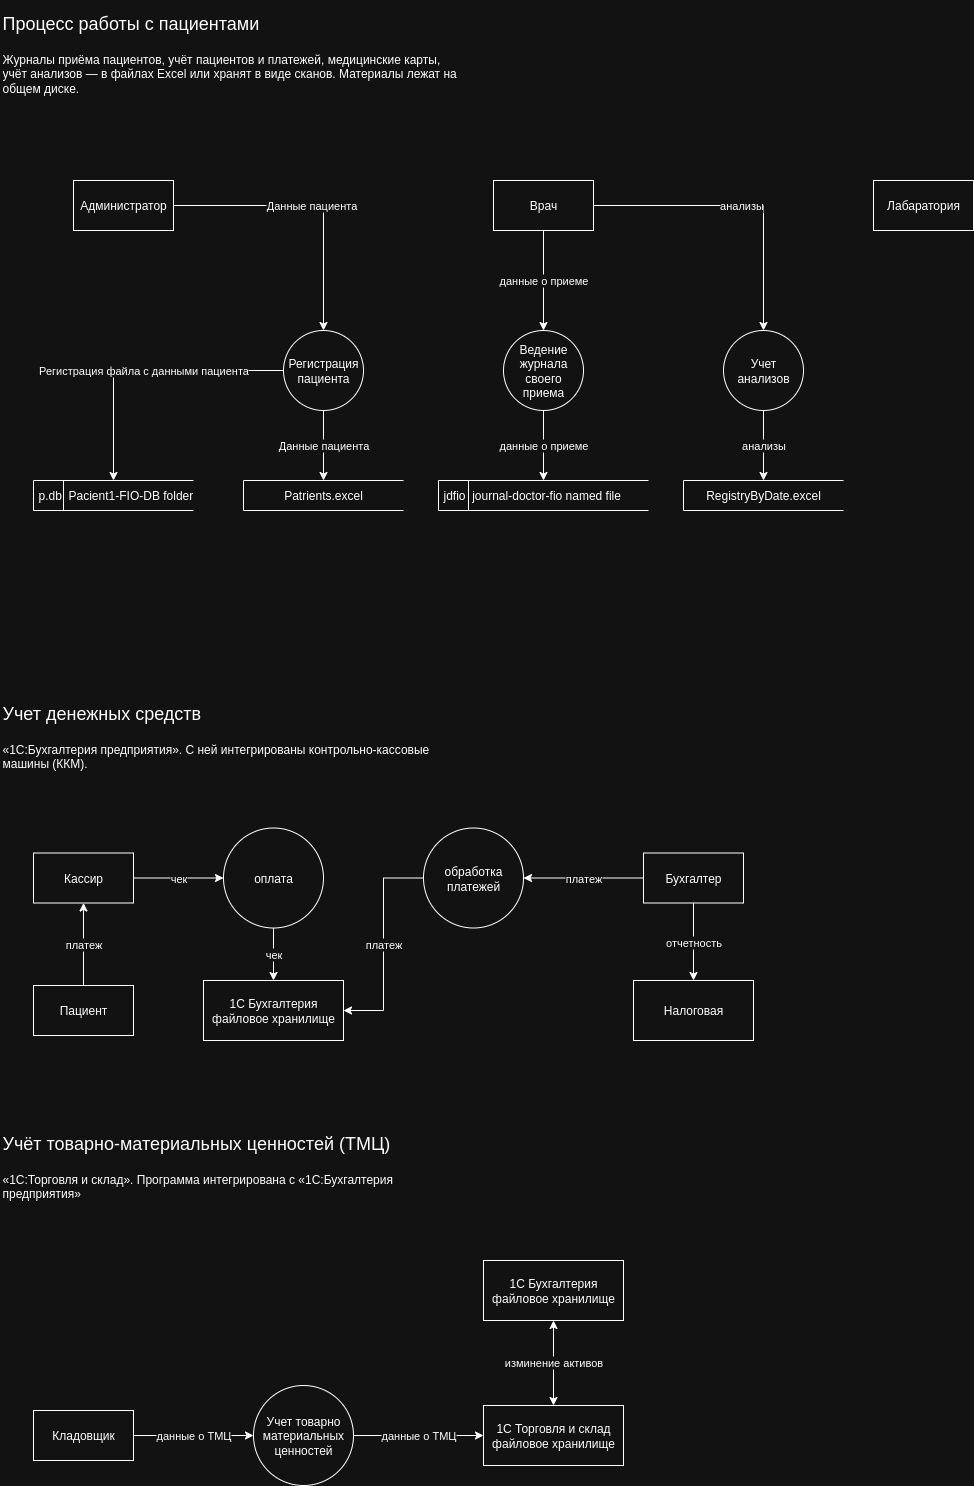

The diagram above was exported from draw.io. Its source (the exported page's mxGraphModel, read from the mxfile embedded in the PNG):
<mxGraphModel dx="2859" dy="1140" grid="1" gridSize="10" guides="1" tooltips="1" connect="1" arrows="1" fold="1" page="1" pageScale="1" pageWidth="827" pageHeight="1169" math="0" shadow="0">
  <root>
    <mxCell id="0" />
    <mxCell id="1" parent="0" />
    <mxCell id="a0J_Qnq6_cXgaCzzHgAS-20" value="данные о приеме" style="edgeStyle=orthogonalEdgeStyle;rounded=0;orthogonalLoop=1;jettySize=auto;html=1;" parent="1" source="a0J_Qnq6_cXgaCzzHgAS-1" target="a0J_Qnq6_cXgaCzzHgAS-9" edge="1">
      <mxGeometry relative="1" as="geometry">
        <mxPoint as="offset" />
      </mxGeometry>
    </mxCell>
    <mxCell id="a0J_Qnq6_cXgaCzzHgAS-21" value="анализы" style="edgeStyle=orthogonalEdgeStyle;rounded=0;orthogonalLoop=1;jettySize=auto;html=1;" parent="1" source="a0J_Qnq6_cXgaCzzHgAS-1" target="a0J_Qnq6_cXgaCzzHgAS-14" edge="1">
      <mxGeometry relative="1" as="geometry" />
    </mxCell>
    <mxCell id="a0J_Qnq6_cXgaCzzHgAS-1" value="Врач" style="html=1;dashed=0;whiteSpace=wrap;" parent="1" vertex="1">
      <mxGeometry x="80" y="680" width="100" height="50" as="geometry" />
    </mxCell>
    <mxCell id="a0J_Qnq6_cXgaCzzHgAS-15" value="Данные пациента" style="edgeStyle=orthogonalEdgeStyle;rounded=0;orthogonalLoop=1;jettySize=auto;html=1;" parent="1" source="a0J_Qnq6_cXgaCzzHgAS-2" target="a0J_Qnq6_cXgaCzzHgAS-8" edge="1">
      <mxGeometry relative="1" as="geometry" />
    </mxCell>
    <mxCell id="a0J_Qnq6_cXgaCzzHgAS-2" value="Администратор" style="html=1;dashed=0;whiteSpace=wrap;" parent="1" vertex="1">
      <mxGeometry x="-340" y="680" width="100" height="50" as="geometry" />
    </mxCell>
    <mxCell id="a0J_Qnq6_cXgaCzzHgAS-36" value="платеж" style="edgeStyle=orthogonalEdgeStyle;rounded=0;orthogonalLoop=1;jettySize=auto;html=1;" parent="1" source="a0J_Qnq6_cXgaCzzHgAS-3" target="a0J_Qnq6_cXgaCzzHgAS-35" edge="1">
      <mxGeometry relative="1" as="geometry" />
    </mxCell>
    <mxCell id="a0J_Qnq6_cXgaCzzHgAS-39" value="отчетность" style="edgeStyle=orthogonalEdgeStyle;rounded=0;orthogonalLoop=1;jettySize=auto;html=1;" parent="1" source="a0J_Qnq6_cXgaCzzHgAS-3" target="a0J_Qnq6_cXgaCzzHgAS-38" edge="1">
      <mxGeometry relative="1" as="geometry" />
    </mxCell>
    <mxCell id="a0J_Qnq6_cXgaCzzHgAS-3" value="Бухгалтер" style="html=1;dashed=0;whiteSpace=wrap;" parent="1" vertex="1">
      <mxGeometry x="230" y="1352.5" width="100" height="50" as="geometry" />
    </mxCell>
    <mxCell id="a0J_Qnq6_cXgaCzzHgAS-44" value="данные о ТМЦ" style="edgeStyle=orthogonalEdgeStyle;rounded=0;orthogonalLoop=1;jettySize=auto;html=1;" parent="1" source="a0J_Qnq6_cXgaCzzHgAS-4" target="a0J_Qnq6_cXgaCzzHgAS-11" edge="1">
      <mxGeometry relative="1" as="geometry" />
    </mxCell>
    <mxCell id="a0J_Qnq6_cXgaCzzHgAS-4" value="Кладовщик" style="html=1;dashed=0;whiteSpace=wrap;" parent="1" vertex="1">
      <mxGeometry x="-380" y="1910" width="100" height="50" as="geometry" />
    </mxCell>
    <mxCell id="IeM0pIS-wuay6vSRGb20-1" value="платеж" style="edgeStyle=orthogonalEdgeStyle;rounded=0;orthogonalLoop=1;jettySize=auto;html=1;" edge="1" parent="1" source="a0J_Qnq6_cXgaCzzHgAS-5" target="a0J_Qnq6_cXgaCzzHgAS-28">
      <mxGeometry relative="1" as="geometry" />
    </mxCell>
    <mxCell id="a0J_Qnq6_cXgaCzzHgAS-5" value="Пациент" style="html=1;dashed=0;whiteSpace=wrap;" parent="1" vertex="1">
      <mxGeometry x="-380" y="1485" width="100" height="50" as="geometry" />
    </mxCell>
    <mxCell id="a0J_Qnq6_cXgaCzzHgAS-7" value="Лабаратория" style="html=1;dashed=0;whiteSpace=wrap;" parent="1" vertex="1">
      <mxGeometry x="460" y="680" width="100" height="50" as="geometry" />
    </mxCell>
    <mxCell id="a0J_Qnq6_cXgaCzzHgAS-17" value="Данные пациента" style="edgeStyle=orthogonalEdgeStyle;rounded=0;orthogonalLoop=1;jettySize=auto;html=1;" parent="1" source="a0J_Qnq6_cXgaCzzHgAS-8" target="a0J_Qnq6_cXgaCzzHgAS-16" edge="1">
      <mxGeometry relative="1" as="geometry" />
    </mxCell>
    <mxCell id="a0J_Qnq6_cXgaCzzHgAS-26" value="Регистрация файла с данными пациента" style="edgeStyle=orthogonalEdgeStyle;rounded=0;orthogonalLoop=1;jettySize=auto;html=1;" parent="1" source="a0J_Qnq6_cXgaCzzHgAS-8" target="a0J_Qnq6_cXgaCzzHgAS-18" edge="1">
      <mxGeometry relative="1" as="geometry" />
    </mxCell>
    <mxCell id="a0J_Qnq6_cXgaCzzHgAS-8" value="Регистрация пациента" style="shape=ellipse;html=1;dashed=0;whiteSpace=wrap;aspect=fixed;perimeter=ellipsePerimeter;" parent="1" vertex="1">
      <mxGeometry x="-130" y="830" width="80" height="80" as="geometry" />
    </mxCell>
    <mxCell id="a0J_Qnq6_cXgaCzzHgAS-23" value="данные о приеме" style="edgeStyle=orthogonalEdgeStyle;rounded=0;orthogonalLoop=1;jettySize=auto;html=1;" parent="1" source="a0J_Qnq6_cXgaCzzHgAS-9" target="a0J_Qnq6_cXgaCzzHgAS-22" edge="1">
      <mxGeometry relative="1" as="geometry" />
    </mxCell>
    <mxCell id="a0J_Qnq6_cXgaCzzHgAS-9" value="Ведение журнала своего приема" style="shape=ellipse;html=1;dashed=0;whiteSpace=wrap;aspect=fixed;perimeter=ellipsePerimeter;" parent="1" vertex="1">
      <mxGeometry x="90" y="830" width="80" height="80" as="geometry" />
    </mxCell>
    <mxCell id="a0J_Qnq6_cXgaCzzHgAS-33" value="чек" style="edgeStyle=orthogonalEdgeStyle;rounded=0;orthogonalLoop=1;jettySize=auto;html=1;" parent="1" source="a0J_Qnq6_cXgaCzzHgAS-10" target="a0J_Qnq6_cXgaCzzHgAS-32" edge="1">
      <mxGeometry relative="1" as="geometry" />
    </mxCell>
    <mxCell id="a0J_Qnq6_cXgaCzzHgAS-10" value="оплата" style="shape=ellipse;html=1;dashed=0;whiteSpace=wrap;aspect=fixed;perimeter=ellipsePerimeter;" parent="1" vertex="1">
      <mxGeometry x="-190" y="1327.5" width="100" height="100" as="geometry" />
    </mxCell>
    <mxCell id="a0J_Qnq6_cXgaCzzHgAS-45" value="данные о ТМЦ" style="edgeStyle=orthogonalEdgeStyle;rounded=0;orthogonalLoop=1;jettySize=auto;html=1;" parent="1" source="a0J_Qnq6_cXgaCzzHgAS-11" target="a0J_Qnq6_cXgaCzzHgAS-41" edge="1">
      <mxGeometry relative="1" as="geometry" />
    </mxCell>
    <mxCell id="a0J_Qnq6_cXgaCzzHgAS-11" value="Учет товарно материальных ценностей" style="shape=ellipse;html=1;dashed=0;whiteSpace=wrap;aspect=fixed;perimeter=ellipsePerimeter;" parent="1" vertex="1">
      <mxGeometry x="-160" y="1885" width="100" height="100" as="geometry" />
    </mxCell>
    <mxCell id="a0J_Qnq6_cXgaCzzHgAS-13" value="&lt;h1 style=&quot;margin-top: 0px;&quot;&gt;&lt;span style=&quot;font-size: 18px; text-align: center; background-color: transparent; color: light-dark(rgb(0, 0, 0), rgb(255, 255, 255)); font-weight: normal;&quot;&gt;Процесс работы с пациентами&amp;nbsp;&lt;/span&gt;&lt;/h1&gt;&lt;p&gt;Журналы приёма пациентов, учёт пациентов и платежей, медицинские карты, учёт анализов ― в файлах Excel или хранят в виде сканов. Материалы лежат на общем диске.&lt;/p&gt;" style="text;html=1;whiteSpace=wrap;overflow=hidden;rounded=0;" parent="1" vertex="1">
      <mxGeometry x="-413" y="500" width="460" height="120" as="geometry" />
    </mxCell>
    <mxCell id="a0J_Qnq6_cXgaCzzHgAS-25" value="анализы" style="edgeStyle=orthogonalEdgeStyle;rounded=0;orthogonalLoop=1;jettySize=auto;html=1;" parent="1" source="a0J_Qnq6_cXgaCzzHgAS-14" target="a0J_Qnq6_cXgaCzzHgAS-24" edge="1">
      <mxGeometry relative="1" as="geometry" />
    </mxCell>
    <mxCell id="a0J_Qnq6_cXgaCzzHgAS-14" value="Учет анализов" style="shape=ellipse;html=1;dashed=0;whiteSpace=wrap;aspect=fixed;perimeter=ellipsePerimeter;" parent="1" vertex="1">
      <mxGeometry x="310" y="830" width="80" height="80" as="geometry" />
    </mxCell>
    <mxCell id="a0J_Qnq6_cXgaCzzHgAS-16" value="Patrients.excel" style="html=1;dashed=0;whiteSpace=wrap;shape=partialRectangle;right=0;" parent="1" vertex="1">
      <mxGeometry x="-170" y="980" width="160" height="30" as="geometry" />
    </mxCell>
    <mxCell id="a0J_Qnq6_cXgaCzzHgAS-18" value="p.db&amp;nbsp; Pacient1-FIO-DB folder" style="html=1;dashed=0;whiteSpace=wrap;shape=mxgraph.dfd.dataStoreID;align=left;spacingLeft=3;points=[[0,0],[0.5,0],[1,0],[0,0.5],[1,0.5],[0,1],[0.5,1],[1,1]];" parent="1" vertex="1">
      <mxGeometry x="-380" y="980" width="160" height="30" as="geometry" />
    </mxCell>
    <mxCell id="a0J_Qnq6_cXgaCzzHgAS-22" value="jdfio&amp;nbsp; journal-doctor-fio named file" style="html=1;dashed=0;whiteSpace=wrap;shape=mxgraph.dfd.dataStoreID;align=left;spacingLeft=3;points=[[0,0],[0.5,0],[1,0],[0,0.5],[1,0.5],[0,1],[0.5,1],[1,1]];" parent="1" vertex="1">
      <mxGeometry x="25" y="980" width="210" height="30" as="geometry" />
    </mxCell>
    <mxCell id="a0J_Qnq6_cXgaCzzHgAS-24" value="RegistryByDate.excel" style="html=1;dashed=0;whiteSpace=wrap;shape=partialRectangle;right=0;" parent="1" vertex="1">
      <mxGeometry x="270" y="980" width="160" height="30" as="geometry" />
    </mxCell>
    <mxCell id="a0J_Qnq6_cXgaCzzHgAS-27" value="&lt;h1 style=&quot;margin-top: 0px;&quot;&gt;&lt;span style=&quot;text-align: center; background-color: transparent; font-weight: normal; font-size: 18px; color: light-dark(rgb(0, 0, 0), rgb(255, 255, 255));&quot;&gt;Учет денежных средств&amp;nbsp;&lt;/span&gt;&lt;/h1&gt;&lt;p&gt;«1С:Бухгалтерия предприятия». С ней интегрированы контрольно-кассовые машины (ККМ).&lt;/p&gt;" style="text;html=1;whiteSpace=wrap;overflow=hidden;rounded=0;" parent="1" vertex="1">
      <mxGeometry x="-413" y="1190" width="460" height="100" as="geometry" />
    </mxCell>
    <mxCell id="a0J_Qnq6_cXgaCzzHgAS-29" value="чек" style="edgeStyle=orthogonalEdgeStyle;rounded=0;orthogonalLoop=1;jettySize=auto;html=1;" parent="1" source="a0J_Qnq6_cXgaCzzHgAS-28" target="a0J_Qnq6_cXgaCzzHgAS-10" edge="1">
      <mxGeometry relative="1" as="geometry" />
    </mxCell>
    <mxCell id="a0J_Qnq6_cXgaCzzHgAS-28" value="Кассир" style="html=1;dashed=0;whiteSpace=wrap;" parent="1" vertex="1">
      <mxGeometry x="-380" y="1352.5" width="100" height="50" as="geometry" />
    </mxCell>
    <mxCell id="a0J_Qnq6_cXgaCzzHgAS-32" value="1С Бухгалтерия&lt;br&gt;файловое хранилище" style="html=1;dashed=0;whiteSpace=wrap;" parent="1" vertex="1">
      <mxGeometry x="-210" y="1480" width="140" height="60" as="geometry" />
    </mxCell>
    <mxCell id="a0J_Qnq6_cXgaCzzHgAS-37" value="платеж" style="edgeStyle=orthogonalEdgeStyle;rounded=0;orthogonalLoop=1;jettySize=auto;html=1;entryX=1;entryY=0.5;entryDx=0;entryDy=0;" parent="1" source="a0J_Qnq6_cXgaCzzHgAS-35" target="a0J_Qnq6_cXgaCzzHgAS-32" edge="1">
      <mxGeometry relative="1" as="geometry" />
    </mxCell>
    <mxCell id="a0J_Qnq6_cXgaCzzHgAS-35" value="обработка платежей" style="shape=ellipse;html=1;dashed=0;whiteSpace=wrap;aspect=fixed;perimeter=ellipsePerimeter;" parent="1" vertex="1">
      <mxGeometry x="10" y="1327.5" width="100" height="100" as="geometry" />
    </mxCell>
    <mxCell id="a0J_Qnq6_cXgaCzzHgAS-38" value="Налоговая" style="rounded=0;whiteSpace=wrap;html=1;" parent="1" vertex="1">
      <mxGeometry x="220" y="1480" width="120" height="60" as="geometry" />
    </mxCell>
    <mxCell id="a0J_Qnq6_cXgaCzzHgAS-40" value="&lt;h1 style=&quot;margin-top: 0px;&quot;&gt;&lt;span style=&quot;text-align: center; background-color: transparent;&quot;&gt;&lt;span style=&quot;font-size: 18px; font-weight: 400;&quot;&gt;Учёт товарно-материальных ценностей (ТМЦ)&lt;/span&gt;&lt;font color=&quot;rgba(0, 0, 0, 0)&quot;&gt;&lt;span style=&quot;font-size: 18px; font-weight: normal;&quot;&gt;&amp;nbsp;&lt;/span&gt;&lt;/font&gt;&lt;/span&gt;&lt;/h1&gt;&lt;p&gt;«1С:Торговля и склад». Программа интегрирована с «1С:Бухгалтерия предприятия»&lt;/p&gt;" style="text;html=1;whiteSpace=wrap;overflow=hidden;rounded=0;" parent="1" vertex="1">
      <mxGeometry x="-413" y="1620" width="460" height="100" as="geometry" />
    </mxCell>
    <mxCell id="a0J_Qnq6_cXgaCzzHgAS-43" value="изминение активов" style="edgeStyle=orthogonalEdgeStyle;rounded=0;orthogonalLoop=1;jettySize=auto;html=1;startArrow=classic;startFill=1;" parent="1" source="a0J_Qnq6_cXgaCzzHgAS-41" target="a0J_Qnq6_cXgaCzzHgAS-42" edge="1">
      <mxGeometry relative="1" as="geometry" />
    </mxCell>
    <mxCell id="a0J_Qnq6_cXgaCzzHgAS-41" value="1С Торговля и склад файловое хранилище" style="html=1;dashed=0;whiteSpace=wrap;" parent="1" vertex="1">
      <mxGeometry x="70" y="1905" width="140" height="60" as="geometry" />
    </mxCell>
    <mxCell id="a0J_Qnq6_cXgaCzzHgAS-42" value="1С Бухгалтерия&lt;br&gt;файловое хранилище" style="html=1;dashed=0;whiteSpace=wrap;" parent="1" vertex="1">
      <mxGeometry x="70" y="1760" width="140" height="60" as="geometry" />
    </mxCell>
  </root>
</mxGraphModel>